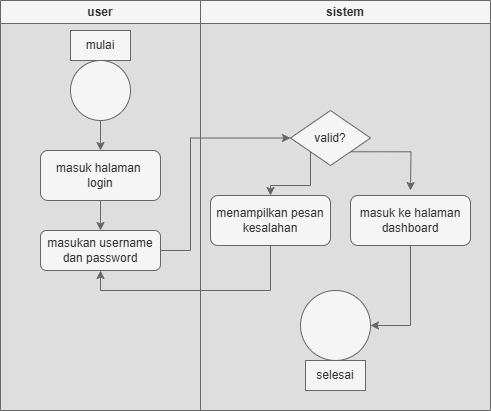

The diagram above was exported from draw.io. Its source (the exported page's mxGraphModel, read from the mxfile embedded in the PNG):
<mxGraphModel dx="774" dy="501" grid="1" gridSize="10" guides="1" tooltips="1" connect="1" arrows="1" fold="1" page="1" pageScale="1" pageWidth="850" pageHeight="1100" math="0" shadow="0">
  <root>
    <mxCell id="0" />
    <mxCell id="1" parent="0" />
    <mxCell id="hhkpNUT8_jfdNGNcht6J-1" value="user" style="swimlane;whiteSpace=wrap;html=1;fillColor=#f5f5f5;fontColor=#333333;strokeColor=#666666;" parent="1" vertex="1">
      <mxGeometry x="250" y="100" width="200" height="410" as="geometry" />
    </mxCell>
    <mxCell id="hhkpNUT8_jfdNGNcht6J-13" style="edgeStyle=orthogonalEdgeStyle;rounded=0;orthogonalLoop=1;jettySize=auto;html=1;entryX=0.5;entryY=0;entryDx=0;entryDy=0;fillColor=#f5f5f5;strokeColor=#666666;" parent="hhkpNUT8_jfdNGNcht6J-1" source="hhkpNUT8_jfdNGNcht6J-4" target="hhkpNUT8_jfdNGNcht6J-6" edge="1">
      <mxGeometry relative="1" as="geometry" />
    </mxCell>
    <mxCell id="hhkpNUT8_jfdNGNcht6J-4" value="" style="ellipse;whiteSpace=wrap;html=1;aspect=fixed;fillColor=#f5f5f5;fontColor=#333333;strokeColor=#666666;" parent="hhkpNUT8_jfdNGNcht6J-1" vertex="1">
      <mxGeometry x="70" y="60" width="60" height="60" as="geometry" />
    </mxCell>
    <mxCell id="hhkpNUT8_jfdNGNcht6J-5" value="mulai" style="text;html=1;align=center;verticalAlign=middle;whiteSpace=wrap;rounded=0;fillColor=#f5f5f5;fontColor=#333333;strokeColor=#666666;" parent="hhkpNUT8_jfdNGNcht6J-1" vertex="1">
      <mxGeometry x="70" y="30" width="60" height="30" as="geometry" />
    </mxCell>
    <mxCell id="hhkpNUT8_jfdNGNcht6J-14" style="edgeStyle=orthogonalEdgeStyle;rounded=0;orthogonalLoop=1;jettySize=auto;html=1;fillColor=#f5f5f5;strokeColor=#666666;" parent="hhkpNUT8_jfdNGNcht6J-1" source="hhkpNUT8_jfdNGNcht6J-6" target="hhkpNUT8_jfdNGNcht6J-7" edge="1">
      <mxGeometry relative="1" as="geometry" />
    </mxCell>
    <mxCell id="hhkpNUT8_jfdNGNcht6J-6" value="masuk halaman&amp;nbsp;&lt;div&gt;login&lt;/div&gt;" style="rounded=1;whiteSpace=wrap;html=1;fillColor=#f5f5f5;fontColor=#333333;strokeColor=#666666;" parent="hhkpNUT8_jfdNGNcht6J-1" vertex="1">
      <mxGeometry x="40" y="150" width="120" height="50" as="geometry" />
    </mxCell>
    <mxCell id="hhkpNUT8_jfdNGNcht6J-7" value="masukan username dan password" style="rounded=1;whiteSpace=wrap;html=1;fillColor=#f5f5f5;fontColor=#333333;strokeColor=#666666;" parent="hhkpNUT8_jfdNGNcht6J-1" vertex="1">
      <mxGeometry x="40" y="230" width="120" height="40" as="geometry" />
    </mxCell>
    <mxCell id="hhkpNUT8_jfdNGNcht6J-3" value="sistem" style="swimlane;whiteSpace=wrap;html=1;fillColor=#f5f5f5;fontColor=#333333;strokeColor=#666666;" parent="1" vertex="1">
      <mxGeometry x="450" y="100" width="290" height="410" as="geometry" />
    </mxCell>
    <mxCell id="hhkpNUT8_jfdNGNcht6J-16" style="edgeStyle=orthogonalEdgeStyle;rounded=0;orthogonalLoop=1;jettySize=auto;html=1;exitX=0;exitY=1;exitDx=0;exitDy=0;entryX=0.5;entryY=0;entryDx=0;entryDy=0;fillColor=#f5f5f5;strokeColor=#666666;" parent="hhkpNUT8_jfdNGNcht6J-3" source="hhkpNUT8_jfdNGNcht6J-8" target="hhkpNUT8_jfdNGNcht6J-9" edge="1">
      <mxGeometry relative="1" as="geometry" />
    </mxCell>
    <mxCell id="hhkpNUT8_jfdNGNcht6J-17" style="edgeStyle=orthogonalEdgeStyle;rounded=0;orthogonalLoop=1;jettySize=auto;html=1;exitX=1;exitY=1;exitDx=0;exitDy=0;fillColor=#f5f5f5;strokeColor=#666666;" parent="hhkpNUT8_jfdNGNcht6J-3" source="hhkpNUT8_jfdNGNcht6J-8" edge="1">
      <mxGeometry relative="1" as="geometry">
        <mxPoint x="210" y="190" as="targetPoint" />
      </mxGeometry>
    </mxCell>
    <mxCell id="hhkpNUT8_jfdNGNcht6J-8" value="valid?" style="rhombus;whiteSpace=wrap;html=1;fillColor=#f5f5f5;fontColor=#333333;strokeColor=#666666;" parent="hhkpNUT8_jfdNGNcht6J-3" vertex="1">
      <mxGeometry x="90" y="110" width="80" height="55" as="geometry" />
    </mxCell>
    <mxCell id="hhkpNUT8_jfdNGNcht6J-9" value="menampilkan pesan kesalahan" style="rounded=1;whiteSpace=wrap;html=1;fillColor=#f5f5f5;fontColor=#333333;strokeColor=#666666;" parent="hhkpNUT8_jfdNGNcht6J-3" vertex="1">
      <mxGeometry x="10" y="195" width="120" height="50" as="geometry" />
    </mxCell>
    <mxCell id="hhkpNUT8_jfdNGNcht6J-18" style="edgeStyle=orthogonalEdgeStyle;rounded=0;orthogonalLoop=1;jettySize=auto;html=1;exitX=0.5;exitY=1;exitDx=0;exitDy=0;entryX=1;entryY=0.5;entryDx=0;entryDy=0;fillColor=#f5f5f5;strokeColor=#666666;" parent="hhkpNUT8_jfdNGNcht6J-3" source="hhkpNUT8_jfdNGNcht6J-10" target="hhkpNUT8_jfdNGNcht6J-11" edge="1">
      <mxGeometry relative="1" as="geometry" />
    </mxCell>
    <mxCell id="hhkpNUT8_jfdNGNcht6J-10" value="masuk ke halaman dashboard" style="rounded=1;whiteSpace=wrap;html=1;fillColor=#f5f5f5;fontColor=#333333;strokeColor=#666666;" parent="hhkpNUT8_jfdNGNcht6J-3" vertex="1">
      <mxGeometry x="150" y="195" width="120" height="50" as="geometry" />
    </mxCell>
    <mxCell id="hhkpNUT8_jfdNGNcht6J-11" value="" style="ellipse;whiteSpace=wrap;html=1;aspect=fixed;fillColor=#f5f5f5;fontColor=#333333;strokeColor=#666666;" parent="hhkpNUT8_jfdNGNcht6J-3" vertex="1">
      <mxGeometry x="100" y="290" width="70" height="70" as="geometry" />
    </mxCell>
    <mxCell id="hhkpNUT8_jfdNGNcht6J-12" value="selesai" style="text;html=1;align=center;verticalAlign=middle;whiteSpace=wrap;rounded=0;fillColor=#f5f5f5;fontColor=#333333;strokeColor=#666666;" parent="hhkpNUT8_jfdNGNcht6J-3" vertex="1">
      <mxGeometry x="105" y="360" width="60" height="30" as="geometry" />
    </mxCell>
    <mxCell id="hhkpNUT8_jfdNGNcht6J-15" style="edgeStyle=orthogonalEdgeStyle;rounded=0;orthogonalLoop=1;jettySize=auto;html=1;entryX=0;entryY=0.5;entryDx=0;entryDy=0;fillColor=#f5f5f5;strokeColor=#666666;" parent="1" source="hhkpNUT8_jfdNGNcht6J-7" target="hhkpNUT8_jfdNGNcht6J-8" edge="1">
      <mxGeometry relative="1" as="geometry">
        <Array as="points">
          <mxPoint x="440" y="350" />
          <mxPoint x="440" y="238" />
        </Array>
      </mxGeometry>
    </mxCell>
    <mxCell id="hhkpNUT8_jfdNGNcht6J-19" style="edgeStyle=orthogonalEdgeStyle;rounded=0;orthogonalLoop=1;jettySize=auto;html=1;exitX=0.5;exitY=1;exitDx=0;exitDy=0;entryX=0.5;entryY=1;entryDx=0;entryDy=0;fillColor=#f5f5f5;strokeColor=#666666;" parent="1" source="hhkpNUT8_jfdNGNcht6J-9" target="hhkpNUT8_jfdNGNcht6J-7" edge="1">
      <mxGeometry relative="1" as="geometry" />
    </mxCell>
  </root>
</mxGraphModel>